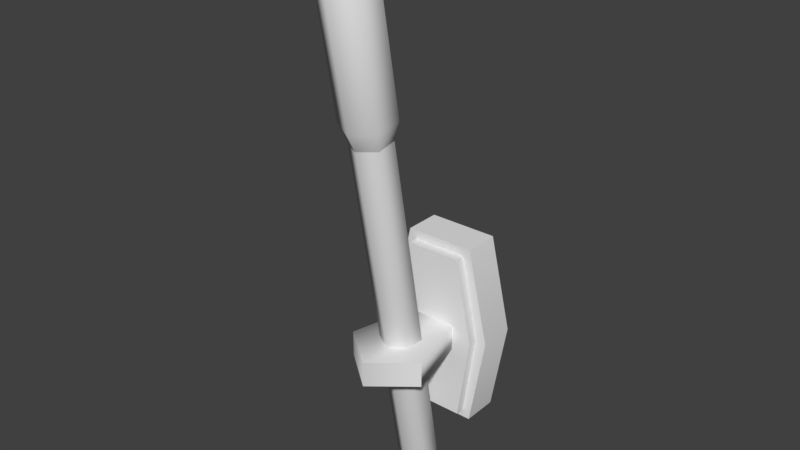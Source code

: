 # Source: lightWallTorch1.blend  (saved by Blender 2.80.75; exported with 4.5.12 LTS)
import bpy
from mathutils import Matrix  # noqa: F401  (used for matrix-valued properties, if any)

bpy.ops.wm.read_factory_settings(use_empty=True)
scene = bpy.context.scene
scene.name = 'Scene'

# ---- collections
col_collection_1 = bpy.data.collections.new('Collection 1'); scene.collection.children.link(col_collection_1)

# ---- materials (node trees are filled in below, after node groups)
mat_decostandard = bpy.data.materials.new('DecoStandard')
mat_decostandard.alpha_threshold = 0.0
mat_decostandard.use_transparent_shadow = False
mat_decostandard.roughness = 0.5

# ---- material node trees

# ---- world
world_world = bpy.data.worlds.new('World'); scene.world = world_world
world_world.color = (0.05088, 0.05088, 0.05088)
world_world.use_sun_shadow = False
world_world.sun_shadow_jitter_overblur = 0.0
world_world.cycles.sampling_method = 'MANUAL'

# ---- meshes
me_cube = bpy.data.meshes.new('Cube')
me_cube.from_pydata([(0.06868, -0.08318, 0.9326), (0.05765, -0.08318, 1.284), (-0.06868, -0.08318, 0.9326), (-0.05765, -0.08318, 1.284), (3.237e-08, -0.08502, 0.8449), (-0.03541, -0.1051, 0.8413), (-0.03541, -0.1454, 0.8339), (-3.076e-08, -0.1655, 0.8302), (0.03541, -0.1454, 0.8339), (0.03541, -0.1051, 0.8413), (3.271e-08, -0.2188, 1.577), (-0.03541, -0.2389, 1.574), (-0.03541, -0.2791, 1.566), (-3.042e-08, -0.2992, 1.563), (0.03541, -0.2791, 1.566), (0.03541, -0.2389, 1.574), (2.618e-08, -0.08886, 0.8192), (-0.02813, -0.1048, 0.8163), (-0.02813, -0.1368, 0.8104), (-2.398e-08, -0.1528, 0.8075), (0.02813, -0.1368, 0.8104), (0.02813, -0.1048, 0.8163), (2.23e-09, -0.1181, 0.7986), (0.04607, -0.06282, 1.082), (0.04607, -0.06282, 1.135), (-0.04607, -0.06282, 1.082), (-0.04607, -0.06282, 1.135), (0.08529, -0.2219, 1.135), (0.08529, -0.2219, 1.082), (-0.08529, -0.2219, 1.082), (-0.08529, -0.2219, 1.135), (4.224e-08, -0.2131, 1.618), (-0.04662, -0.2395, 1.613), (-0.04662, -0.2925, 1.603), (-4.086e-08, -0.319, 1.599), (0.04662, -0.2925, 1.603), (0.04662, -0.2395, 1.613), (4.224e-08, -0.2705, 1.932), (-0.04662, -0.297, 1.928), (-0.04662, -0.3499, 1.918), (-4.086e-08, -0.3764, 1.913), (0.04662, -0.3499, 1.918), (0.04662, -0.297, 1.928), (2.649e-08, -0.2979, 1.961), (-0.02775, -0.3137, 1.958), (-0.02775, -0.3452, 1.953), (-2.297e-08, -0.3609, 1.95), (0.02775, -0.3452, 1.953), (0.02775, -0.3137, 1.958), (0.09423, -0.08318, 1.109), (-0.09423, -0.08318, 1.109), (0.0, -0.2907, 1.082), (0.0, -0.2907, 1.135), (0.06868, -0.06352, 0.9326), (0.05765, -0.06352, 1.284), (-0.06868, -0.06352, 0.9326), (-0.05765, -0.06352, 1.284), (-0.09423, -0.06352, 1.109), (0.09423, -0.06352, 1.109), (0.0839, -0.06352, 0.9151), (0.0839, 0.01209, 0.9151), (0.1175, 0.01209, 1.109), (0.07233, 0.01209, 1.303), (-0.07233, -0.06352, 1.303), (-0.07233, 0.01209, 1.303), (-0.1175, 0.01209, 1.109), (-0.0839, 0.01209, 0.9151), (-0.1175, -0.06352, 1.109), (0.07233, -0.06352, 1.303), (-0.0839, -0.06352, 0.9151), (0.1175, -0.06352, 1.109)], [], [(58, 54, 1, 49), (49, 1, 3, 50), (54, 58, 70, 68), (55, 57, 67, 69), (7, 13, 12, 6), (5, 11, 10, 4), (4, 10, 15, 9), (8, 14, 13, 7), (6, 12, 11, 5), (9, 15, 14, 8), (9, 8, 20, 21), (7, 6, 18, 19), (5, 4, 16, 17), (4, 9, 21, 16), (8, 7, 19, 20), (6, 5, 17, 18), (18, 17, 22), (21, 20, 22), (19, 18, 22), (17, 16, 22), (16, 21, 22), (20, 19, 22), (51, 52, 30, 29), (26, 30, 52), (23, 24, 27, 28), (26, 25, 29, 30), (25, 23, 28, 51), (10, 11, 32, 31), (15, 10, 31, 36), (13, 14, 35, 34), (11, 12, 33, 32), (14, 15, 36, 35), (12, 13, 34, 33), (33, 34, 40, 39), (31, 32, 38, 37), (36, 31, 37, 42), (34, 35, 41, 40), (32, 33, 39, 38), (35, 36, 42, 41), (38, 39, 45, 44), (41, 42, 48, 47), (39, 40, 46, 45), (37, 38, 44, 43), (42, 37, 43, 48), (40, 41, 47, 46), (45, 46, 47, 44), (44, 47, 48, 43), (57, 56, 63, 67), (0, 49, 50, 2), (53, 58, 49, 0), (28, 27, 52, 51), (24, 26, 52, 27), (29, 25, 51), (2, 50, 57, 55), (3, 1, 54, 56), (0, 2, 55, 53), (50, 3, 56, 57), (58, 53, 59, 70), (67, 63, 64, 65), (59, 69, 66, 60), (63, 68, 62, 64), (69, 67, 65, 66), (60, 61, 70, 59), (61, 62, 68, 70), (56, 54, 68, 63), (53, 55, 69, 59), (65, 61, 60, 66), (61, 65, 64, 62)])
me_cube.polygons.foreach_set('use_smooth', [True] * 68)
_k = set([(0, 2), (0, 49), (0, 53), (1, 3), (1, 49), (1, 54), (2, 50), (2, 55), (3, 50), (3, 56), (10, 11), (10, 15), (11, 12), (12, 13), (13, 14), (14, 15), (27, 28), (27, 52), (28, 51), (29, 30), (29, 51), (30, 52), (53, 55), (53, 58), (54, 56), (54, 58), (55, 57), (56, 57), (59, 60), (59, 69), (59, 70), (60, 61), (60, 66), (61, 62), (62, 64), (62, 68), (63, 64), (63, 67), (63, 68), (64, 65), (65, 66), (66, 69), (67, 69), (68, 70)])
me_cube.attributes.new('sharp_edge', 'BOOLEAN', 'EDGE').data.foreach_set('value', [ (min(e.vertices), max(e.vertices)) in _k for e in me_cube.edges])
_uv = me_cube.uv_layers.new(name='UVMap')
_uv.uv.foreach_set('vector', [0.4922, 0.4853, 0.492, 0.492, 0.4899, 0.49, 0.4903, 0.4857, 0.4903, 0.4857, 0.4899, 0.49, 0.4849, 0.4898, 0.4853, 0.4856, 0.6483, 0.492, 0.6484, 0.4853, 0.6484, 0.4853, 0.6483, 0.492, 0.6399, 0.4793, 0.6397, 0.486, 0.6397, 0.486, 0.6399, 0.4793, 0.774, 0.5485, 0.7681, 0.5411, 0.7741, 0.5411, 0.7698, 0.55, 0.7662, 0.5475, 0.7781, 0.5468, 0.7758, 0.5548, 0.7666, 0.5429, 0.7666, 0.5429, 0.7758, 0.5548, 0.7677, 0.5526, 0.7719, 0.5409, 0.7752, 0.5442, 0.7649, 0.5462, 0.7681, 0.5411, 0.774, 0.5485, 0.7698, 0.55, 0.7741, 0.5411, 0.7781, 0.5468, 0.7662, 0.5475, 0.7719, 0.5409, 0.7677, 0.5526, 0.7649, 0.5462, 0.7752, 0.5442, 0.7719, 0.5409, 0.7752, 0.5442, 0.7704, 0.5441, 0.7698, 0.5442, 0.774, 0.5485, 0.7698, 0.55, 0.7704, 0.5452, 0.7707, 0.5447, 0.7662, 0.5475, 0.7666, 0.5429, 0.7695, 0.5449, 0.7699, 0.5453, 0.7666, 0.5429, 0.7719, 0.5409, 0.7698, 0.5442, 0.7695, 0.5449, 0.7752, 0.5442, 0.774, 0.5485, 0.7707, 0.5447, 0.7704, 0.5441, 0.7698, 0.55, 0.7662, 0.5475, 0.7699, 0.5453, 0.7704, 0.5452, 0.7704, 0.5452, 0.7699, 0.5453, 0.7697, 0.544, 0.7698, 0.5442, 0.7704, 0.5441, 0.7697, 0.544, 0.7707, 0.5447, 0.7704, 0.5452, 0.7697, 0.544, 0.7699, 0.5453, 0.7695, 0.5449, 0.7697, 0.544, 0.7695, 0.5449, 0.7698, 0.5442, 0.7697, 0.544, 0.7704, 0.5441, 0.7707, 0.5447, 0.7697, 0.544, 0.4937, 0.4903, 0.4985, 0.4903, 0.4985, 0.4928, 0.4937, 0.4928, 0.4985, 0.4879, 0.4985, 0.4928, 0.4961, 0.4928, 0.4937, 0.4879, 0.4985, 0.4879, 0.4985, 0.4928, 0.4937, 0.4928, 0.4937, 0.4879, 0.4985, 0.4879, 0.4985, 0.4928, 0.4937, 0.4928, 0.4937, 0.4879, 0.4985, 0.4879, 0.4985, 0.4928, 0.4961, 0.4928, 0.5211, 0.3698, 0.5092, 0.3698, 0.5141, 0.3622, 0.5172, 0.3618, 0.5273, 0.3597, 0.5211, 0.3698, 0.5172, 0.3618, 0.5184, 0.359, 0.5088, 0.3478, 0.5217, 0.3487, 0.5164, 0.3564, 0.5131, 0.3568, 0.5092, 0.3698, 0.5028, 0.3593, 0.5122, 0.3598, 0.5141, 0.3622, 0.5217, 0.3487, 0.5273, 0.3597, 0.5184, 0.359, 0.5164, 0.3564, 0.5028, 0.3593, 0.5088, 0.3478, 0.5131, 0.3568, 0.5122, 0.3598, 0.5122, 0.3598, 0.5131, 0.3568, 0.515, 0.3595, 0.5152, 0.3597, 0.5172, 0.3618, 0.5141, 0.3622, 0.5155, 0.3598, 0.5157, 0.3596, 0.5184, 0.359, 0.5172, 0.3618, 0.5157, 0.3596, 0.5155, 0.3593, 0.5131, 0.3568, 0.5164, 0.3564, 0.5152, 0.3592, 0.515, 0.3595, 0.5141, 0.3622, 0.5122, 0.3598, 0.5152, 0.3597, 0.5155, 0.3598, 0.5164, 0.3564, 0.5184, 0.359, 0.5155, 0.3593, 0.5152, 0.3592, 0.5155, 0.3598, 0.5152, 0.3597, 0.5153, 0.3597, 0.5155, 0.3598, 0.5152, 0.3592, 0.5155, 0.3593, 0.5155, 0.3596, 0.5153, 0.3595, 0.5152, 0.3597, 0.515, 0.3595, 0.5152, 0.3595, 0.5153, 0.3597, 0.5157, 0.3596, 0.5155, 0.3598, 0.5155, 0.3598, 0.5157, 0.3599, 0.5155, 0.3593, 0.5157, 0.3596, 0.5157, 0.3599, 0.5155, 0.3596, 0.515, 0.3595, 0.5152, 0.3592, 0.5153, 0.3595, 0.5152, 0.3595, 0.5153, 0.3597, 0.5152, 0.3595, 0.5153, 0.3595, 0.5155, 0.3598, 0.5155, 0.3598, 0.5153, 0.3595, 0.5155, 0.3596, 0.5157, 0.3599, 0.6397, 0.486, 0.6395, 0.4927, 0.6395, 0.4927, 0.6397, 0.486, 0.4907, 0.4815, 0.4903, 0.4857, 0.4853, 0.4856, 0.4857, 0.4813, 0.4924, 0.4786, 0.4922, 0.4853, 0.4903, 0.4857, 0.4907, 0.4815, 0.4937, 0.4879, 0.4985, 0.4879, 0.4985, 0.4903, 0.4937, 0.4903, 0.4937, 0.4879, 0.4985, 0.4879, 0.4961, 0.4928, 0.4937, 0.4928, 0.4937, 0.4928, 0.4937, 0.4879, 0.4961, 0.4928, 0.4857, 0.4813, 0.4853, 0.4856, 0.4834, 0.486, 0.4836, 0.4793, 0.4849, 0.4898, 0.4899, 0.49, 0.492, 0.492, 0.4832, 0.4927, 0.4907, 0.4815, 0.4857, 0.4813, 0.4836, 0.4793, 0.4924, 0.4786, 0.4853, 0.4856, 0.4849, 0.4898, 0.4832, 0.4927, 0.4834, 0.486, 0.6484, 0.4853, 0.6486, 0.4786, 0.6486, 0.4786, 0.6484, 0.4853, 0.6397, 0.486, 0.6395, 0.4927, 0.6378, 0.4956, 0.6378, 0.4864, 0.6486, 0.4786, 0.6399, 0.4793, 0.6378, 0.4772, 0.6504, 0.4757, 0.6395, 0.4927, 0.6483, 0.492, 0.6504, 0.4941, 0.6378, 0.4956, 0.6399, 0.4793, 0.6397, 0.486, 0.6378, 0.4864, 0.6378, 0.4772, 0.6504, 0.4757, 0.6504, 0.4849, 0.6484, 0.4853, 0.6486, 0.4786, 0.6504, 0.4849, 0.6504, 0.4941, 0.6483, 0.492, 0.6484, 0.4853, 0.6395, 0.4927, 0.6483, 0.492, 0.6483, 0.492, 0.6395, 0.4927, 0.6486, 0.4786, 0.6399, 0.4793, 0.6399, 0.4793, 0.6486, 0.4786, 0.6378, 0.4864, 0.6504, 0.4849, 0.6504, 0.4757, 0.6378, 0.4772, 0.6504, 0.4849, 0.6378, 0.4864, 0.6378, 0.4956, 0.6504, 0.4941])
_ca = me_cube.color_attributes.new('Col', 'BYTE_COLOR', 'CORNER')
_ca.data.foreach_set('color', [0.5089, 0.5089, 0.5089, 1.0, 1.0, 1.0, 1.0, 1.0, 1.0, 1.0, 1.0, 1.0, 0.5089, 0.5089, 0.5089, 1.0, 0.5089, 0.5089, 0.5089, 1.0, 1.0, 1.0, 1.0, 1.0, 1.0, 1.0, 1.0, 1.0, 0.5089, 0.5089, 0.5089, 1.0, 1.0, 1.0, 1.0, 1.0, 0.5089, 0.5089, 0.5089, 1.0, 0.5089, 0.5089, 0.5089, 1.0, 1.0, 1.0, 1.0, 1.0, 0.09084, 0.09084, 0.09084, 1.0, 0.5089, 0.5089, 0.5089, 1.0, 0.5089, 0.5089, 0.5089, 1.0, 0.09084, 0.09084, 0.09084, 1.0, 0.4621, 0.4621, 0.4621, 1.0, 1.0, 1.0, 1.0, 1.0, 1.0, 1.0, 1.0, 1.0, 0.4621, 0.4621, 0.4621, 1.0, 0.4621, 0.4621, 0.4621, 1.0, 1.0, 1.0, 1.0, 1.0, 1.0, 1.0, 1.0, 1.0, 0.4621, 0.4621, 0.4621, 1.0, 0.4621, 0.4621, 0.4621, 1.0, 1.0, 1.0, 1.0, 1.0, 1.0, 1.0, 1.0, 1.0, 0.4621, 0.4621, 0.4621, 1.0, 0.4621, 0.4621, 0.4621, 1.0, 1.0, 1.0, 1.0, 1.0, 1.0, 1.0, 1.0, 1.0, 0.4621, 0.4621, 0.4621, 1.0, 0.4621, 0.4621, 0.4621, 1.0, 1.0, 1.0, 1.0, 1.0, 1.0, 1.0, 1.0, 1.0, 0.4621, 0.4621, 0.4621, 1.0, 0.4621, 0.4621, 0.4621, 1.0, 1.0, 1.0, 1.0, 1.0, 1.0, 1.0, 1.0, 1.0, 0.4621, 0.4621, 0.4621, 1.0, 0.4621, 0.4621, 0.4621, 1.0, 0.4621, 0.4621, 0.4621, 1.0, 0.1779, 0.1779, 0.1779, 1.0, 0.1779, 0.1779, 0.1779, 1.0, 0.4621, 0.4621, 0.4621, 1.0, 0.4621, 0.4621, 0.4621, 1.0, 0.1779, 0.1779, 0.1779, 1.0, 0.1779, 0.1779, 0.1779, 1.0, 0.4621, 0.4621, 0.4621, 1.0, 0.4621, 0.4621, 0.4621, 1.0, 0.1779, 0.1779, 0.1779, 1.0, 0.1779, 0.1779, 0.1779, 1.0, 0.4621, 0.4621, 0.4621, 1.0, 0.4621, 0.4621, 0.4621, 1.0, 0.1779, 0.1779, 0.1779, 1.0, 0.1779, 0.1779, 0.1779, 1.0, 0.4621, 0.4621, 0.4621, 1.0, 0.4621, 0.4621, 0.4621, 1.0, 0.1779, 0.1779, 0.1779, 1.0, 0.1779, 0.1779, 0.1779, 1.0, 0.4621, 0.4621, 0.4621, 1.0, 0.4621, 0.4621, 0.4621, 1.0, 0.1779, 0.1779, 0.1779, 1.0, 0.1779, 0.1779, 0.1779, 1.0, 0.1779, 0.1779, 0.1779, 1.0, 0.1779, 0.1779, 0.1779, 1.0, 0.0356, 0.0356, 0.0356, 1.0, 0.1779, 0.1779, 0.1779, 1.0, 0.1779, 0.1779, 0.1779, 1.0, 0.0356, 0.0356, 0.0356, 1.0, 0.1779, 0.1779, 0.1779, 1.0, 0.1779, 0.1779, 0.1779, 1.0, 0.0356, 0.0356, 0.0356, 1.0, 0.1779, 0.1779, 0.1779, 1.0, 0.1779, 0.1779, 0.1779, 1.0, 0.0356, 0.0356, 0.0356, 1.0, 0.1779, 0.1779, 0.1779, 1.0, 0.1779, 0.1779, 0.1779, 1.0, 0.0356, 0.0356, 0.0356, 1.0, 0.1779, 0.1779, 0.1779, 1.0, 0.1779, 0.1779, 0.1779, 1.0, 0.0356, 0.0356, 0.0356, 1.0, 1.0, 1.0, 1.0, 1.0, 1.0, 1.0, 1.0, 1.0, 1.0, 1.0, 1.0, 1.0, 1.0, 1.0, 1.0, 1.0, 0.1981, 0.1981, 0.1981, 1.0, 1.0, 1.0, 1.0, 1.0, 1.0, 1.0, 1.0, 1.0, 0.1981, 0.1981, 0.1981, 1.0, 0.1981, 0.1981, 0.1981, 1.0, 1.0, 1.0, 1.0, 1.0, 1.0, 1.0, 1.0, 1.0, 0.1981, 0.1981, 0.1981, 1.0, 0.1981, 0.1981, 0.1981, 1.0, 1.0, 1.0, 1.0, 1.0, 1.0, 1.0, 1.0, 1.0, 0.1981, 0.1981, 0.1981, 1.0, 0.1981, 0.1981, 0.1981, 1.0, 1.0, 1.0, 1.0, 1.0, 1.0, 1.0, 1.0, 1.0, 0.2705, 0.2705, 0.2705, 1.0, 0.2789, 0.2789, 0.2789, 1.0, 1.0, 1.0, 1.0, 1.0, 1.0, 1.0, 1.0, 1.0, 0.2705, 0.2705, 0.2705, 1.0, 0.2705, 0.2705, 0.2705, 1.0, 1.0, 1.0, 1.0, 1.0, 1.0, 1.0, 1.0, 1.0, 0.2705, 0.2705, 0.2705, 1.0, 0.2705, 0.2705, 0.2705, 1.0, 1.0, 1.0, 1.0, 1.0, 1.0, 1.0, 1.0, 1.0, 0.2705, 0.2705, 0.2705, 1.0, 0.2705, 0.2705, 0.2705, 1.0, 1.0, 1.0, 1.0, 1.0, 1.0, 1.0, 1.0, 1.0, 0.2705, 0.2705, 0.2705, 1.0, 0.2705, 0.2705, 0.2705, 1.0, 1.0, 1.0, 1.0, 1.0, 1.0, 1.0, 1.0, 1.0, 0.2705, 0.2705, 0.2705, 1.0, 0.2705, 0.2705, 0.2705, 1.0, 1.0, 1.0, 1.0, 1.0, 1.0, 1.0, 1.0, 1.0, 1.0, 1.0, 1.0, 1.0, 1.0, 1.0, 1.0, 1.0, 1.0, 1.0, 1.0, 1.0, 1.0, 1.0, 1.0, 1.0, 1.0, 1.0, 1.0, 1.0, 1.0, 1.0, 1.0, 1.0, 1.0, 1.0, 1.0, 1.0, 1.0, 1.0, 1.0, 1.0, 1.0, 1.0, 1.0, 1.0, 1.0, 1.0, 1.0, 1.0, 1.0, 1.0, 1.0, 1.0, 1.0, 1.0, 1.0, 1.0, 1.0, 1.0, 1.0, 1.0, 1.0, 1.0, 1.0, 1.0, 1.0, 1.0, 1.0, 1.0, 1.0, 1.0, 1.0, 1.0, 1.0, 1.0, 1.0, 1.0, 1.0, 1.0, 1.0, 1.0, 1.0, 1.0, 1.0, 1.0, 1.0, 1.0, 1.0, 1.0, 1.0, 1.0, 1.0, 1.0, 1.0, 1.0, 1.0, 1.0, 1.0, 1.0, 1.0, 1.0, 1.0, 1.0, 1.0, 1.0, 1.0, 1.0, 1.0, 1.0, 1.0, 1.0, 1.0, 1.0, 1.0, 1.0, 1.0, 1.0, 1.0, 1.0, 1.0, 1.0, 1.0, 1.0, 1.0, 1.0, 1.0, 1.0, 1.0, 1.0, 1.0, 1.0, 1.0, 1.0, 1.0, 1.0, 1.0, 1.0, 1.0, 1.0, 1.0, 1.0, 1.0, 1.0, 1.0, 1.0, 1.0, 1.0, 1.0, 1.0, 1.0, 1.0, 1.0, 1.0, 1.0, 1.0, 1.0, 1.0, 1.0, 1.0, 1.0, 1.0, 1.0, 1.0, 1.0, 1.0, 1.0, 1.0, 1.0, 1.0, 1.0, 1.0, 1.0, 1.0, 1.0, 1.0, 1.0, 1.0, 1.0, 1.0, 1.0, 1.0, 1.0, 1.0, 1.0, 1.0, 1.0, 1.0, 1.0, 1.0, 1.0, 1.0, 1.0, 1.0, 1.0, 1.0, 1.0, 1.0, 1.0, 1.0, 1.0, 1.0, 1.0, 1.0, 1.0, 1.0, 1.0, 1.0, 1.0, 1.0, 1.0, 1.0, 1.0, 1.0, 1.0, 1.0, 1.0, 1.0, 1.0, 1.0, 1.0, 1.0, 1.0, 1.0, 1.0, 1.0, 1.0, 1.0, 1.0, 1.0, 1.0, 1.0, 1.0, 1.0, 0.5089, 0.5089, 0.5089, 1.0, 1.0, 1.0, 1.0, 1.0, 1.0, 1.0, 1.0, 1.0, 0.5089, 0.5089, 0.5089, 1.0, 0.09084, 0.09084, 0.09084, 1.0, 0.5089, 0.5089, 0.5089, 1.0, 0.5089, 0.5089, 0.5089, 1.0, 0.09084, 0.09084, 0.09084, 1.0, 0.09084, 0.09084, 0.09084, 1.0, 0.5089, 0.5089, 0.5089, 1.0, 0.5089, 0.5089, 0.5089, 1.0, 0.09084, 0.09084, 0.09084, 1.0, 1.0, 1.0, 1.0, 1.0, 1.0, 1.0, 1.0, 1.0, 1.0, 1.0, 1.0, 1.0, 1.0, 1.0, 1.0, 1.0, 0.1981, 0.1981, 0.1981, 1.0, 0.1981, 0.1981, 0.1981, 1.0, 1.0, 1.0, 1.0, 1.0, 1.0, 1.0, 1.0, 1.0, 1.0, 1.0, 1.0, 1.0, 0.1981, 0.1981, 0.1981, 1.0, 1.0, 1.0, 1.0, 1.0, 0.09084, 0.09084, 0.09084, 1.0, 0.5089, 0.5089, 0.5089, 1.0, 0.5089, 0.5089, 0.5089, 1.0, 0.09084, 0.09084, 0.09084, 1.0, 1.0, 1.0, 1.0, 1.0, 1.0, 1.0, 1.0, 1.0, 1.0, 1.0, 1.0, 1.0, 1.0, 1.0, 1.0, 1.0, 0.09084, 0.09084, 0.09084, 1.0, 0.09084, 0.09084, 0.09084, 1.0, 0.09084, 0.09084, 0.09084, 1.0, 0.09084, 0.09084, 0.09084, 1.0, 0.5089, 0.5089, 0.5089, 1.0, 1.0, 1.0, 1.0, 1.0, 1.0, 1.0, 1.0, 1.0, 0.5089, 0.5089, 0.5089, 1.0, 0.5089, 0.5089, 0.5089, 1.0, 0.09084, 0.09084, 0.09084, 1.0, 0.09084, 0.09084, 0.09084, 1.0, 0.5089, 0.5089, 0.5089, 1.0, 0.5089, 0.5089, 0.5089, 1.0, 1.0, 1.0, 1.0, 1.0, 1.0, 1.0, 1.0, 1.0, 0.5089, 0.5089, 0.5089, 1.0, 0.09084, 0.09084, 0.09084, 1.0, 0.09084, 0.09084, 0.09084, 1.0, 0.09084, 0.09084, 0.09084, 1.0, 0.09084, 0.09084, 0.09084, 1.0, 1.0, 1.0, 1.0, 1.0, 1.0, 1.0, 1.0, 1.0, 1.0, 1.0, 1.0, 1.0, 1.0, 1.0, 1.0, 1.0, 0.09084, 0.09084, 0.09084, 1.0, 0.5089, 0.5089, 0.5089, 1.0, 0.5089, 0.5089, 0.5089, 1.0, 0.09084, 0.09084, 0.09084, 1.0, 0.09084, 0.09084, 0.09084, 1.0, 0.5089, 0.5089, 0.5089, 1.0, 0.5089, 0.5089, 0.5089, 1.0, 0.09084, 0.09084, 0.09084, 1.0, 0.5089, 0.5089, 0.5089, 1.0, 1.0, 1.0, 1.0, 1.0, 1.0, 1.0, 1.0, 1.0, 0.5089, 0.5089, 0.5089, 1.0, 1.0, 1.0, 1.0, 1.0, 1.0, 1.0, 1.0, 1.0, 1.0, 1.0, 1.0, 1.0, 1.0, 1.0, 1.0, 1.0, 0.09084, 0.09084, 0.09084, 1.0, 0.09084, 0.09084, 0.09084, 1.0, 0.09084, 0.09084, 0.09084, 1.0, 0.09084, 0.09084, 0.09084, 1.0, 0.5089, 0.5089, 0.5089, 1.0, 0.5089, 0.5089, 0.5089, 1.0, 0.09084, 0.09084, 0.09084, 1.0, 0.09084, 0.09084, 0.09084, 1.0, 0.5089, 0.5089, 0.5089, 1.0, 0.5089, 0.5089, 0.5089, 1.0, 1.0, 1.0, 1.0, 1.0, 1.0, 1.0, 1.0, 1.0])
me_cube.materials.append(mat_decostandard)
me_cube.use_remesh_preserve_volume = False
me_cube.use_remesh_preserve_attributes = False
me_cube.use_mirror_vertex_groups = False
me_cube.use_paint_bone_selection = False
me_cube.use_paint_mask = True
me_cube.update()

# ---- objects
ob_cube = bpy.data.objects.new('Cube', me_cube)

# ---- transforms, parenting, visibility, modifiers, constraints
ob_cube.location = (0.0, 0.0, 0.0)
ob_cube.lineart.crease_threshold = 0.0
_m = ob_cube.modifiers.new('EdgeSplit', 'EDGE_SPLIT')
_m.use_edge_angle = False

# ---- collection membership
col_collection_1.objects.link(ob_cube)

# ---- scene / render settings (as saved in the file)
scene.frame_start = 1; scene.frame_end = 250; scene.frame_set(1)
scene.render.engine = 'BLENDER_EEVEE_NEXT'
scene.render.resolution_percentage = 50
scene.render.dither_intensity = 0.0
scene.cycles.use_denoising = False
scene.cycles.samples = 128
scene.cycles.sampling_pattern = 'TABULATED_SOBOL'
scene.cycles.use_adaptive_sampling = False
scene.cycles.use_light_tree = False
scene.cycles.blur_glossy = 0.0
scene.cycles.sample_clamp_indirect = 0.0
scene.view_settings.view_transform = 'Standard'
bpy.context.view_layer.update()

# ---- added for rendering (the .blend has no active camera and no usable light): camera, sun
cam_auto = bpy.data.cameras.new('AutoCamera')
cam_auto.lens = 50.0
cam_auto.sensor_width = 36.0
cam_auto.clip_end = 1000.0
ob_auto_camera = bpy.data.objects.new('AutoCamera', cam_auto)
scene.collection.objects.link(ob_auto_camera)
ob_auto_camera.location = (1.15487, -1.56799, 2.30383)
ob_auto_camera.rotation_euler = (1.09748, -7.21219e-08, 0.694738)
scene.camera = ob_auto_camera
light_auto_sun = bpy.data.lights.new('AutoSun', 'SUN')
light_auto_sun.energy = 3.0
light_auto_sun.angle = 0.0523599
ob_auto_sun = bpy.data.objects.new('AutoSun', light_auto_sun)
scene.collection.objects.link(ob_auto_sun)
ob_auto_sun.rotation_euler = (0.872665, 0.174533, 0.523599)
bpy.context.view_layer.update()
